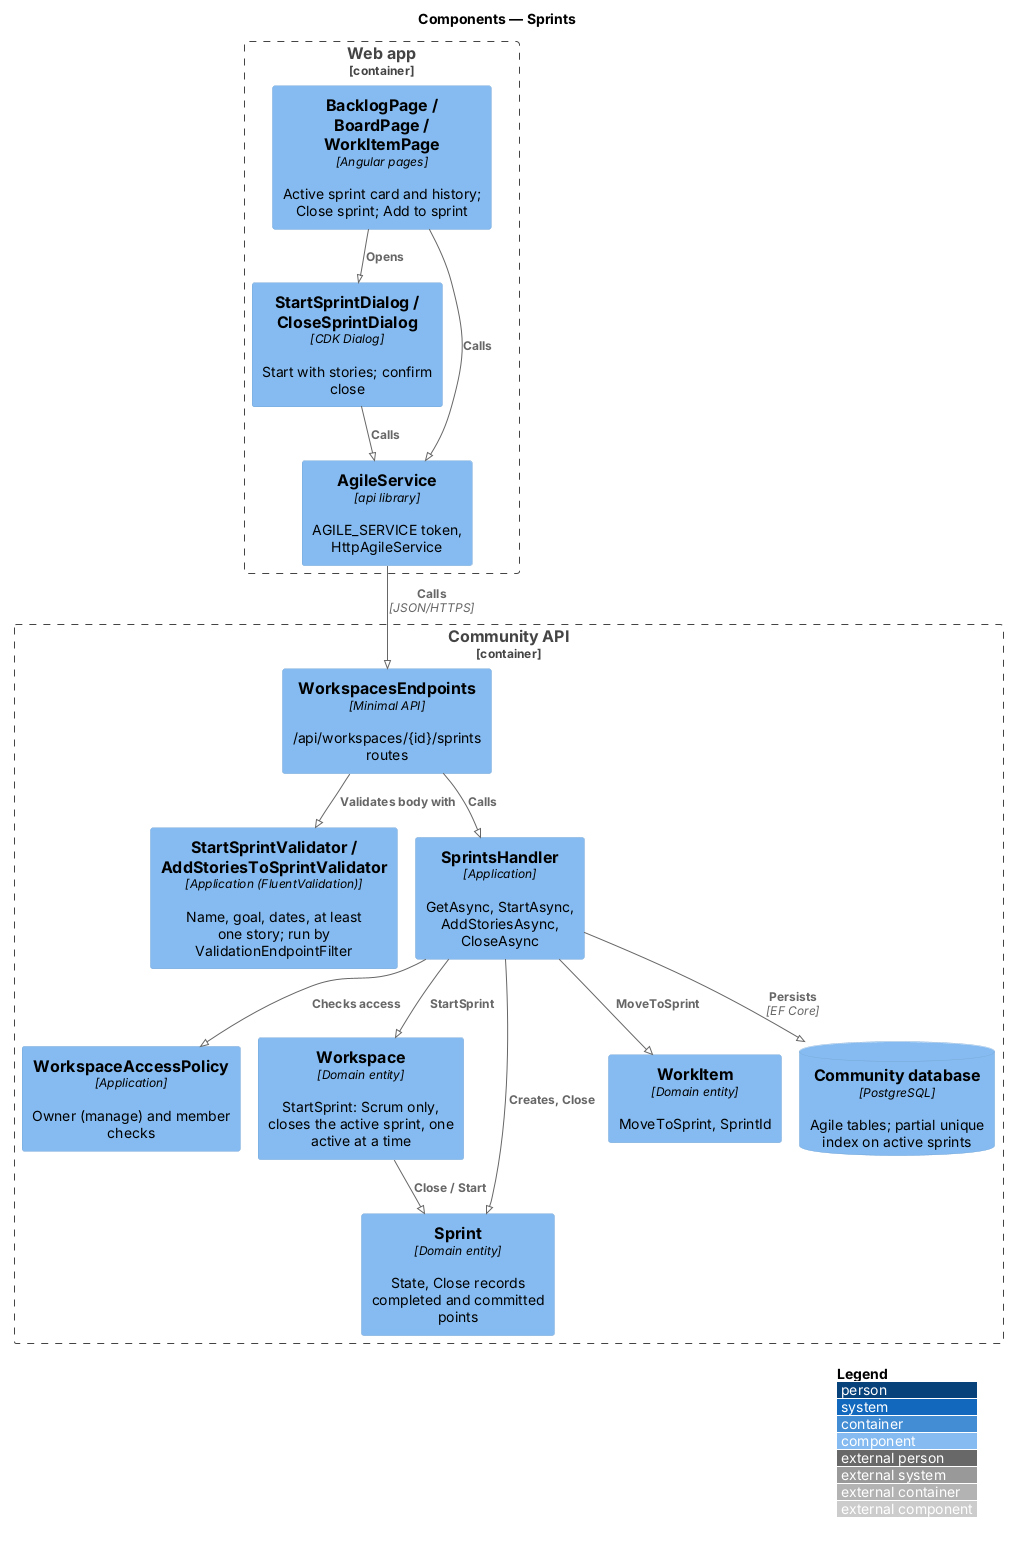

The diagram above was rendered by PlantUML. Its source (embedded in the PNG):
@startuml
!pragma layout smetana
!include <C4/C4_Component>
LAYOUT_WITH_LEGEND()
title Components — Sprints

Container_Boundary(web, "Web app") {
  Component(page, "BacklogPage / BoardPage / WorkItemPage", "Angular pages", "Active sprint card and history; Close sprint; Add to sprint")
  Component(dlg, "StartSprintDialog / CloseSprintDialog", "CDK Dialog", "Start with stories; confirm close")
  Component(svc, "AgileService", "api library", "AGILE_SERVICE token, HttpAgileService")
}
Container_Boundary(api, "Community API") {
  Component(ep, "WorkspacesEndpoints", "Minimal API", "/api/workspaces/{id}/sprints routes")
  Component(val, "StartSprintValidator / AddStoriesToSprintValidator", "Application (FluentValidation)", "Name, goal, dates, at least one story; run by ValidationEndpointFilter")
  Component(h, "SprintsHandler", "Application", "GetAsync, StartAsync, AddStoriesAsync, CloseAsync")
  Component(pol, "WorkspaceAccessPolicy", "Application", "Owner (manage) and member checks")
  Component(ws, "Workspace", "Domain entity", "StartSprint: Scrum only, closes the active sprint, one active at a time")
  Component(ent, "Sprint", "Domain entity", "State, Close records completed and committed points")
  Component(wi, "WorkItem", "Domain entity", "MoveToSprint, SprintId")
  ComponentDb(db, "Community database", "PostgreSQL", "Agile tables; partial unique index on active sprints")
}

Rel(page, dlg, "Opens")
Rel(page, svc, "Calls")
Rel(dlg, svc, "Calls")
Rel(svc, ep, "Calls", "JSON/HTTPS")
Rel(ep, val, "Validates body with")
Rel(ep, h, "Calls")
Rel(h, pol, "Checks access")
Rel(h, ws, "StartSprint")
Rel(ws, ent, "Close / Start")
Rel(h, ent, "Creates, Close")
Rel(h, wi, "MoveToSprint")
Rel(h, db, "Persists", "EF Core")
@enduml